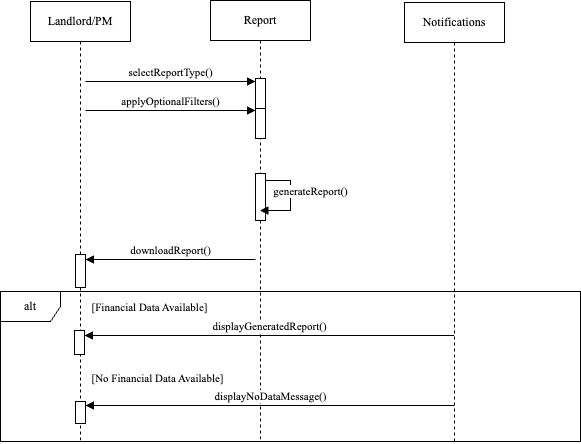

The diagram above was exported from draw.io. Its source (the exported page's mxGraphModel, read from the mxfile embedded in the PNG):
<mxGraphModel dx="946" dy="644" grid="1" gridSize="10" guides="1" tooltips="1" connect="1" arrows="1" fold="1" page="1" pageScale="1" pageWidth="850" pageHeight="1100" math="0" shadow="0">
  <root>
    <mxCell id="0" />
    <mxCell id="1" parent="0" />
    <mxCell id="aM9ryv3xv72pqoxQDRHE-1" value="&lt;font face=&quot;Times New Roman&quot;&gt;Landlord/PM&lt;/font&gt;" style="shape=umlLifeline;perimeter=lifelinePerimeter;whiteSpace=wrap;html=1;container=0;dropTarget=0;collapsible=0;recursiveResize=0;outlineConnect=0;portConstraint=eastwest;newEdgeStyle={&quot;edgeStyle&quot;:&quot;elbowEdgeStyle&quot;,&quot;elbow&quot;:&quot;vertical&quot;,&quot;curved&quot;:0,&quot;rounded&quot;:0};" parent="1" vertex="1">
      <mxGeometry x="40" y="40" width="100" height="440" as="geometry" />
    </mxCell>
    <mxCell id="HdKyGqxI2gHIcicnHobQ-6" value="" style="html=1;points=[[0,0,0,0,5],[0,1,0,0,-5],[1,0,0,0,5],[1,1,0,0,-5]];perimeter=orthogonalPerimeter;outlineConnect=0;targetShapes=umlLifeline;portConstraint=eastwest;newEdgeStyle={&quot;curved&quot;:0,&quot;rounded&quot;:0};" parent="aM9ryv3xv72pqoxQDRHE-1" vertex="1">
      <mxGeometry x="45" y="253" width="10" height="33" as="geometry" />
    </mxCell>
    <mxCell id="HdKyGqxI2gHIcicnHobQ-15" value="" style="html=1;points=[[0,0,0,0,5],[0,1,0,0,-5],[1,0,0,0,5],[1,1,0,0,-5]];perimeter=orthogonalPerimeter;outlineConnect=0;targetShapes=umlLifeline;portConstraint=eastwest;newEdgeStyle={&quot;curved&quot;:0,&quot;rounded&quot;:0};" parent="aM9ryv3xv72pqoxQDRHE-1" vertex="1">
      <mxGeometry x="45" y="400" width="10" height="22" as="geometry" />
    </mxCell>
    <mxCell id="aM9ryv3xv72pqoxQDRHE-5" value="&lt;font face=&quot;Times New Roman&quot;&gt;Report&lt;/font&gt;" style="shape=umlLifeline;perimeter=lifelinePerimeter;whiteSpace=wrap;html=1;container=0;dropTarget=0;collapsible=0;recursiveResize=0;outlineConnect=0;portConstraint=eastwest;newEdgeStyle={&quot;edgeStyle&quot;:&quot;elbowEdgeStyle&quot;,&quot;elbow&quot;:&quot;vertical&quot;,&quot;curved&quot;:0,&quot;rounded&quot;:0};" parent="1" vertex="1">
      <mxGeometry x="220" y="39" width="100" height="441" as="geometry" />
    </mxCell>
    <mxCell id="HdKyGqxI2gHIcicnHobQ-3" value="" style="html=1;points=[[0,0,0,0,5],[0,1,0,0,-5],[1,0,0,0,5],[1,1,0,0,-5]];perimeter=orthogonalPerimeter;outlineConnect=0;targetShapes=umlLifeline;portConstraint=eastwest;newEdgeStyle={&quot;curved&quot;:0,&quot;rounded&quot;:0};" parent="aM9ryv3xv72pqoxQDRHE-5" vertex="1">
      <mxGeometry x="45" y="173" width="10" height="47" as="geometry" />
    </mxCell>
    <mxCell id="HdKyGqxI2gHIcicnHobQ-4" value="&lt;font face=&quot;Times New Roman&quot;&gt;generateReport()&lt;/font&gt;" style="html=1;verticalAlign=bottom;endArrow=block;curved=0;rounded=0;" parent="aM9ryv3xv72pqoxQDRHE-5" source="HdKyGqxI2gHIcicnHobQ-3" target="aM9ryv3xv72pqoxQDRHE-5" edge="1">
      <mxGeometry x="0.0581" y="20" width="80" relative="1" as="geometry">
        <mxPoint x="55" y="192.99300000000005" as="sourcePoint" />
        <mxPoint x="56" y="220" as="targetPoint" />
        <Array as="points">
          <mxPoint x="70" y="180" />
          <mxPoint x="80" y="180" />
          <mxPoint x="80" y="195" />
          <mxPoint x="80" y="200" />
          <mxPoint x="80" y="210" />
        </Array>
        <mxPoint as="offset" />
      </mxGeometry>
    </mxCell>
    <mxCell id="aM9ryv3xv72pqoxQDRHE-2" value="" style="html=1;points=[];perimeter=orthogonalPerimeter;outlineConnect=0;targetShapes=umlLifeline;portConstraint=eastwest;newEdgeStyle={&quot;edgeStyle&quot;:&quot;elbowEdgeStyle&quot;,&quot;elbow&quot;:&quot;vertical&quot;,&quot;curved&quot;:0,&quot;rounded&quot;:0};" parent="aM9ryv3xv72pqoxQDRHE-5" vertex="1">
      <mxGeometry x="45" y="78" width="10" height="30" as="geometry" />
    </mxCell>
    <mxCell id="HdKyGqxI2gHIcicnHobQ-1" value="&lt;font face=&quot;Times New Roman&quot;&gt;selectReportType()&lt;/font&gt;" style="html=1;verticalAlign=bottom;endArrow=block;curved=0;rounded=0;" parent="1" edge="1">
      <mxGeometry width="80" relative="1" as="geometry">
        <mxPoint x="95" y="120" as="sourcePoint" />
        <mxPoint x="265" y="120" as="targetPoint" />
      </mxGeometry>
    </mxCell>
    <mxCell id="HdKyGqxI2gHIcicnHobQ-2" value="&lt;font face=&quot;Times New Roman&quot;&gt;applyOptionalFilters()&lt;/font&gt;" style="html=1;verticalAlign=bottom;endArrow=block;curved=0;rounded=0;" parent="1" edge="1">
      <mxGeometry width="80" relative="1" as="geometry">
        <mxPoint x="95" y="149" as="sourcePoint" />
        <mxPoint x="265" y="149" as="targetPoint" />
      </mxGeometry>
    </mxCell>
    <mxCell id="HdKyGqxI2gHIcicnHobQ-7" value="&lt;font face=&quot;Times New Roman&quot;&gt;downloadReport()&lt;/font&gt;" style="html=1;verticalAlign=bottom;endArrow=block;curved=0;rounded=0;" parent="1" target="HdKyGqxI2gHIcicnHobQ-6" edge="1">
      <mxGeometry width="80" relative="1" as="geometry">
        <mxPoint x="265" y="298" as="sourcePoint" />
        <mxPoint x="410" y="290" as="targetPoint" />
      </mxGeometry>
    </mxCell>
    <mxCell id="HdKyGqxI2gHIcicnHobQ-8" value="&lt;font face=&quot;Times New Roman&quot;&gt;alt&lt;/font&gt;" style="shape=umlFrame;whiteSpace=wrap;html=1;pointerEvents=0;" parent="1" vertex="1">
      <mxGeometry x="10" y="330" width="580" height="150" as="geometry" />
    </mxCell>
    <mxCell id="HdKyGqxI2gHIcicnHobQ-9" value="&lt;font style=&quot;font-size: 11px;&quot; face=&quot;Times New Roman&quot;&gt;[Financial Data Available]&lt;/font&gt;" style="text;html=1;align=center;verticalAlign=middle;resizable=0;points=[];autosize=1;strokeColor=none;fillColor=none;" parent="1" vertex="1">
      <mxGeometry x="89" y="331" width="140" height="30" as="geometry" />
    </mxCell>
    <mxCell id="HdKyGqxI2gHIcicnHobQ-11" value="" style="html=1;points=[[0,0,0,0,5],[0,1,0,0,-5],[1,0,0,0,5],[1,1,0,0,-5]];perimeter=orthogonalPerimeter;outlineConnect=0;targetShapes=umlLifeline;portConstraint=eastwest;newEdgeStyle={&quot;curved&quot;:0,&quot;rounded&quot;:0};" parent="1" vertex="1">
      <mxGeometry x="84" y="369" width="10" height="24" as="geometry" />
    </mxCell>
    <mxCell id="HdKyGqxI2gHIcicnHobQ-12" value="&lt;font face=&quot;Times New Roman&quot;&gt;displayGeneratedReport()&lt;/font&gt;" style="html=1;verticalAlign=bottom;endArrow=block;curved=0;rounded=0;" parent="1" edge="1" source="KbeubfCYPc5jnkomaKp1-1">
      <mxGeometry width="80" relative="1" as="geometry">
        <mxPoint x="265" y="374" as="sourcePoint" />
        <mxPoint x="94" y="374" as="targetPoint" />
      </mxGeometry>
    </mxCell>
    <mxCell id="HdKyGqxI2gHIcicnHobQ-13" value="&lt;font style=&quot;font-size: 11px;&quot; face=&quot;Times New Roman&quot;&gt;[No Financial Data Available]&lt;/font&gt;" style="text;html=1;align=center;verticalAlign=middle;resizable=0;points=[];autosize=1;strokeColor=none;fillColor=none;" parent="1" vertex="1">
      <mxGeometry x="87" y="402" width="160" height="30" as="geometry" />
    </mxCell>
    <mxCell id="HdKyGqxI2gHIcicnHobQ-16" value="&lt;font face=&quot;Times New Roman&quot;&gt;displayNoDataMessage()&lt;/font&gt;" style="html=1;verticalAlign=bottom;endArrow=block;curved=0;rounded=0;" parent="1" edge="1" source="KbeubfCYPc5jnkomaKp1-1">
      <mxGeometry width="80" relative="1" as="geometry">
        <mxPoint x="265" y="444" as="sourcePoint" />
        <mxPoint x="94.99999999999989" y="444" as="targetPoint" />
      </mxGeometry>
    </mxCell>
    <mxCell id="-J06Ud7iF2P_CAIiyGl_-1" value="" style="html=1;points=[];perimeter=orthogonalPerimeter;outlineConnect=0;targetShapes=umlLifeline;portConstraint=eastwest;newEdgeStyle={&quot;edgeStyle&quot;:&quot;elbowEdgeStyle&quot;,&quot;elbow&quot;:&quot;vertical&quot;,&quot;curved&quot;:0,&quot;rounded&quot;:0};" parent="1" vertex="1">
      <mxGeometry x="265" y="147" width="10" height="30" as="geometry" />
    </mxCell>
    <mxCell id="KbeubfCYPc5jnkomaKp1-1" value="&lt;font face=&quot;Times New Roman&quot;&gt;Notifications&lt;/font&gt;" style="shape=umlLifeline;perimeter=lifelinePerimeter;whiteSpace=wrap;html=1;container=1;dropTarget=0;collapsible=0;recursiveResize=0;outlineConnect=0;portConstraint=eastwest;newEdgeStyle={&quot;curved&quot;:0,&quot;rounded&quot;:0};" vertex="1" parent="1">
      <mxGeometry x="414" y="41" width="100" height="441" as="geometry" />
    </mxCell>
  </root>
</mxGraphModel>